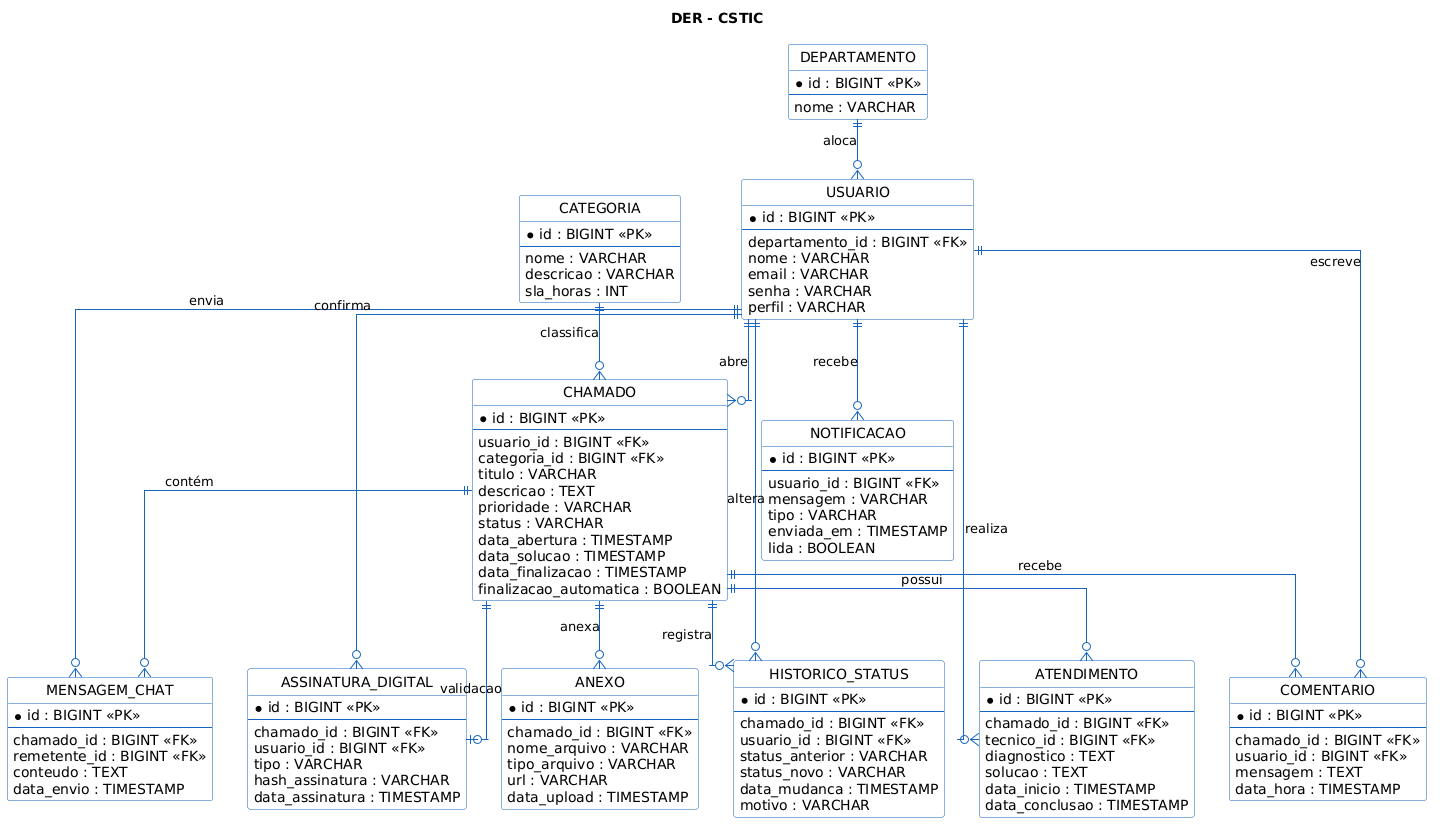

The diagram above was rendered by PlantUML. Its source (embedded in the PNG):
@startuml
hide circle
skinparam linetype ortho
skinparam class {
    BackgroundColor #FAFAFA
    BorderColor #1565C0
    ArrowColor #1565C0
}

title DER - CSTIC

entity DEPARTAMENTO {
    * id : BIGINT <<PK>>
    --
    nome : VARCHAR
}

entity USUARIO {
    * id : BIGINT <<PK>>
    --
    departamento_id : BIGINT <<FK>>
    nome : VARCHAR
    email : VARCHAR
    senha : VARCHAR
    perfil : VARCHAR
}

entity CATEGORIA {
    * id : BIGINT <<PK>>
    --
    nome : VARCHAR
    descricao : VARCHAR
    sla_horas : INT
}

entity CHAMADO {
    * id : BIGINT <<PK>>
    --
    usuario_id : BIGINT <<FK>>
    categoria_id : BIGINT <<FK>>
    titulo : VARCHAR
    descricao : TEXT
    prioridade : VARCHAR
    status : VARCHAR
    data_abertura : TIMESTAMP
    data_solucao : TIMESTAMP
    data_finalizacao : TIMESTAMP
    finalizacao_automatica : BOOLEAN
}

entity HISTORICO_STATUS {
    * id : BIGINT <<PK>>
    --
    chamado_id : BIGINT <<FK>>
    usuario_id : BIGINT <<FK>>
    status_anterior : VARCHAR
    status_novo : VARCHAR
    data_mudanca : TIMESTAMP
    motivo : VARCHAR
}

entity ATENDIMENTO {
    * id : BIGINT <<PK>>
    --
    chamado_id : BIGINT <<FK>>
    tecnico_id : BIGINT <<FK>>
    diagnostico : TEXT
    solucao : TEXT
    data_inicio : TIMESTAMP
    data_conclusao : TIMESTAMP
}

entity COMENTARIO {
    * id : BIGINT <<PK>>
    --
    chamado_id : BIGINT <<FK>>
    usuario_id : BIGINT <<FK>>
    mensagem : TEXT
    data_hora : TIMESTAMP
}

entity MENSAGEM_CHAT {
    * id : BIGINT <<PK>>
    --
    chamado_id : BIGINT <<FK>>
    remetente_id : BIGINT <<FK>>
    conteudo : TEXT
    data_envio : TIMESTAMP
}

entity ANEXO {
    * id : BIGINT <<PK>>
    --
    chamado_id : BIGINT <<FK>>
    nome_arquivo : VARCHAR
    tipo_arquivo : VARCHAR
    url : VARCHAR
    data_upload : TIMESTAMP
}

entity ASSINATURA_DIGITAL {
    * id : BIGINT <<PK>>
    --
    chamado_id : BIGINT <<FK>>
    usuario_id : BIGINT <<FK>>
    tipo : VARCHAR
    hash_assinatura : VARCHAR
    data_assinatura : TIMESTAMP
}

entity NOTIFICACAO {
    * id : BIGINT <<PK>>
    --
    usuario_id : BIGINT <<FK>>
    mensagem : VARCHAR
    tipo : VARCHAR
    enviada_em : TIMESTAMP
    lida : BOOLEAN
}

' Relacionamentos
DEPARTAMENTO ||--o{ USUARIO : "aloca"

USUARIO ||--o{ CHAMADO : "abre"
CATEGORIA ||--o{ CHAMADO : "classifica"

CHAMADO ||--o{ HISTORICO_STATUS : "registra"
USUARIO ||--o{ HISTORICO_STATUS : "altera"

CHAMADO ||--o{ ATENDIMENTO : "possui"
USUARIO ||--o{ ATENDIMENTO : "realiza"

CHAMADO ||--o{ COMENTARIO : "recebe"
USUARIO ||--o{ COMENTARIO : "escreve"

CHAMADO ||--o{ MENSAGEM_CHAT : "contém"
USUARIO ||--o{ MENSAGEM_CHAT : "envia"

CHAMADO ||--o{ ANEXO : "anexa"

CHAMADO ||--o| ASSINATURA_DIGITAL : "validacao"
USUARIO ||--o{ ASSINATURA_DIGITAL : "confirma"

USUARIO ||--o{ NOTIFICACAO : "recebe"
@enduml